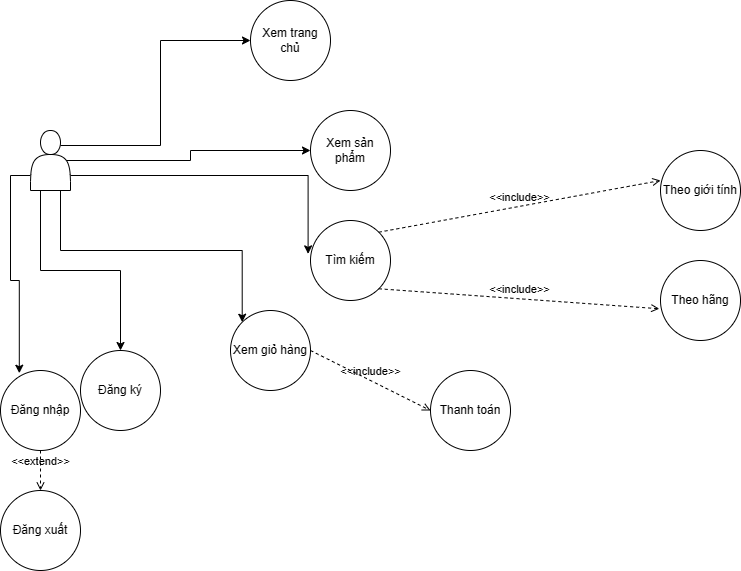

The diagram above was exported from draw.io. Its source (the exported page's mxGraphModel, read from the mxfile embedded in the PNG):
<mxGraphModel dx="1236" dy="541" grid="1" gridSize="10" guides="1" tooltips="1" connect="1" arrows="1" fold="1" page="1" pageScale="1" pageWidth="850" pageHeight="1100" math="0" shadow="0">
  <root>
    <mxCell id="0" />
    <mxCell id="1" parent="0" />
    <mxCell id="m_-1jdt3r5WvDETvB-Ow-11" style="edgeStyle=orthogonalEdgeStyle;rounded=0;orthogonalLoop=1;jettySize=auto;html=1;exitX=0.75;exitY=0.25;exitDx=0;exitDy=0;exitPerimeter=0;entryX=0;entryY=0.5;entryDx=0;entryDy=0;" edge="1" parent="1" source="m_-1jdt3r5WvDETvB-Ow-1" target="m_-1jdt3r5WvDETvB-Ow-3">
      <mxGeometry relative="1" as="geometry" />
    </mxCell>
    <mxCell id="m_-1jdt3r5WvDETvB-Ow-14" style="edgeStyle=orthogonalEdgeStyle;rounded=0;orthogonalLoop=1;jettySize=auto;html=1;exitX=0.9;exitY=0.5;exitDx=0;exitDy=0;exitPerimeter=0;" edge="1" parent="1" source="m_-1jdt3r5WvDETvB-Ow-1" target="m_-1jdt3r5WvDETvB-Ow-6">
      <mxGeometry relative="1" as="geometry" />
    </mxCell>
    <mxCell id="m_-1jdt3r5WvDETvB-Ow-15" style="edgeStyle=orthogonalEdgeStyle;rounded=0;orthogonalLoop=1;jettySize=auto;html=1;exitX=1;exitY=0.75;exitDx=0;exitDy=0;entryX=-0.03;entryY=0.417;entryDx=0;entryDy=0;entryPerimeter=0;" edge="1" parent="1" source="m_-1jdt3r5WvDETvB-Ow-1" target="m_-1jdt3r5WvDETvB-Ow-7">
      <mxGeometry relative="1" as="geometry" />
    </mxCell>
    <mxCell id="m_-1jdt3r5WvDETvB-Ow-16" style="edgeStyle=orthogonalEdgeStyle;rounded=0;orthogonalLoop=1;jettySize=auto;html=1;exitX=0.75;exitY=1;exitDx=0;exitDy=0;entryX=0;entryY=0;entryDx=0;entryDy=0;" edge="1" parent="1" source="m_-1jdt3r5WvDETvB-Ow-1" target="m_-1jdt3r5WvDETvB-Ow-8">
      <mxGeometry relative="1" as="geometry" />
    </mxCell>
    <mxCell id="m_-1jdt3r5WvDETvB-Ow-17" style="edgeStyle=orthogonalEdgeStyle;rounded=0;orthogonalLoop=1;jettySize=auto;html=1;exitX=0;exitY=0.75;exitDx=0;exitDy=0;entryX=0.235;entryY=0.034;entryDx=0;entryDy=0;entryPerimeter=0;" edge="1" parent="1" source="m_-1jdt3r5WvDETvB-Ow-1" target="m_-1jdt3r5WvDETvB-Ow-10">
      <mxGeometry relative="1" as="geometry" />
    </mxCell>
    <mxCell id="m_-1jdt3r5WvDETvB-Ow-18" style="edgeStyle=orthogonalEdgeStyle;rounded=0;orthogonalLoop=1;jettySize=auto;html=1;exitX=0.25;exitY=1;exitDx=0;exitDy=0;" edge="1" parent="1" source="m_-1jdt3r5WvDETvB-Ow-1" target="m_-1jdt3r5WvDETvB-Ow-9">
      <mxGeometry relative="1" as="geometry" />
    </mxCell>
    <mxCell id="m_-1jdt3r5WvDETvB-Ow-1" value="" style="shape=actor;whiteSpace=wrap;html=1;" vertex="1" parent="1">
      <mxGeometry x="40" y="140" width="40" height="60" as="geometry" />
    </mxCell>
    <mxCell id="m_-1jdt3r5WvDETvB-Ow-3" value="Xem trang chủ&lt;br&gt;" style="ellipse;whiteSpace=wrap;html=1;aspect=fixed;" vertex="1" parent="1">
      <mxGeometry x="260" y="10" width="80" height="80" as="geometry" />
    </mxCell>
    <mxCell id="m_-1jdt3r5WvDETvB-Ow-6" value="Xem sản phẩm&lt;br&gt;" style="ellipse;whiteSpace=wrap;html=1;aspect=fixed;" vertex="1" parent="1">
      <mxGeometry x="320" y="120" width="80" height="80" as="geometry" />
    </mxCell>
    <mxCell id="m_-1jdt3r5WvDETvB-Ow-7" value="Tìm kiếm&lt;br&gt;" style="ellipse;whiteSpace=wrap;html=1;aspect=fixed;" vertex="1" parent="1">
      <mxGeometry x="320" y="230" width="80" height="80" as="geometry" />
    </mxCell>
    <mxCell id="m_-1jdt3r5WvDETvB-Ow-8" value="Xem giỏ hàng" style="ellipse;whiteSpace=wrap;html=1;aspect=fixed;" vertex="1" parent="1">
      <mxGeometry x="240" y="320" width="80" height="80" as="geometry" />
    </mxCell>
    <mxCell id="m_-1jdt3r5WvDETvB-Ow-9" value="Đăng ký" style="ellipse;whiteSpace=wrap;html=1;aspect=fixed;" vertex="1" parent="1">
      <mxGeometry x="90" y="360" width="80" height="80" as="geometry" />
    </mxCell>
    <mxCell id="m_-1jdt3r5WvDETvB-Ow-10" value="Đăng nhập" style="ellipse;whiteSpace=wrap;html=1;aspect=fixed;" vertex="1" parent="1">
      <mxGeometry x="10" y="380" width="80" height="80" as="geometry" />
    </mxCell>
    <mxCell id="m_-1jdt3r5WvDETvB-Ow-19" value="Thanh toán" style="ellipse;whiteSpace=wrap;html=1;aspect=fixed;" vertex="1" parent="1">
      <mxGeometry x="440" y="380" width="80" height="80" as="geometry" />
    </mxCell>
    <mxCell id="m_-1jdt3r5WvDETvB-Ow-20" value="Theo hãng&lt;br&gt;" style="ellipse;whiteSpace=wrap;html=1;aspect=fixed;" vertex="1" parent="1">
      <mxGeometry x="670" y="270" width="80" height="80" as="geometry" />
    </mxCell>
    <mxCell id="m_-1jdt3r5WvDETvB-Ow-21" value="Theo giới tính" style="ellipse;whiteSpace=wrap;html=1;aspect=fixed;" vertex="1" parent="1">
      <mxGeometry x="670" y="160" width="80" height="80" as="geometry" />
    </mxCell>
    <mxCell id="m_-1jdt3r5WvDETvB-Ow-22" value="&amp;lt;&amp;lt;include&amp;gt;&amp;gt;" style="html=1;verticalAlign=bottom;labelBackgroundColor=none;endArrow=open;endFill=0;dashed=1;rounded=0;exitX=1;exitY=1;exitDx=0;exitDy=0;entryX=-0.015;entryY=0.603;entryDx=0;entryDy=0;entryPerimeter=0;" edge="1" parent="1" source="m_-1jdt3r5WvDETvB-Ow-7" target="m_-1jdt3r5WvDETvB-Ow-20">
      <mxGeometry width="160" relative="1" as="geometry">
        <mxPoint x="380" y="70" as="sourcePoint" />
        <mxPoint x="540" y="70" as="targetPoint" />
      </mxGeometry>
    </mxCell>
    <mxCell id="m_-1jdt3r5WvDETvB-Ow-23" value="&amp;lt;&amp;lt;include&amp;gt;&amp;gt;" style="html=1;verticalAlign=bottom;labelBackgroundColor=none;endArrow=open;endFill=0;dashed=1;rounded=0;exitX=1;exitY=0;exitDx=0;exitDy=0;entryX=0;entryY=0.375;entryDx=0;entryDy=0;entryPerimeter=0;" edge="1" parent="1" source="m_-1jdt3r5WvDETvB-Ow-7" target="m_-1jdt3r5WvDETvB-Ow-21">
      <mxGeometry width="160" relative="1" as="geometry">
        <mxPoint x="425" y="204" as="sourcePoint" />
        <mxPoint x="686" y="180" as="targetPoint" />
      </mxGeometry>
    </mxCell>
    <mxCell id="m_-1jdt3r5WvDETvB-Ow-24" value="&amp;lt;&amp;lt;include&amp;gt;&amp;gt;" style="html=1;verticalAlign=bottom;labelBackgroundColor=none;endArrow=open;endFill=0;dashed=1;rounded=0;exitX=1;exitY=0.5;exitDx=0;exitDy=0;entryX=0;entryY=0.5;entryDx=0;entryDy=0;" edge="1" parent="1" source="m_-1jdt3r5WvDETvB-Ow-8" target="m_-1jdt3r5WvDETvB-Ow-19">
      <mxGeometry width="160" relative="1" as="geometry">
        <mxPoint x="390" y="348" as="sourcePoint" />
        <mxPoint x="640" y="380" as="targetPoint" />
      </mxGeometry>
    </mxCell>
    <mxCell id="m_-1jdt3r5WvDETvB-Ow-25" value="Đăng xuất" style="ellipse;whiteSpace=wrap;html=1;aspect=fixed;" vertex="1" parent="1">
      <mxGeometry x="10" y="500" width="80" height="80" as="geometry" />
    </mxCell>
    <mxCell id="m_-1jdt3r5WvDETvB-Ow-26" value="&amp;lt;&amp;lt;extend&amp;gt;&amp;gt;" style="html=1;verticalAlign=bottom;labelBackgroundColor=none;endArrow=open;endFill=0;dashed=1;rounded=0;exitX=0.5;exitY=1;exitDx=0;exitDy=0;entryX=0.5;entryY=0;entryDx=0;entryDy=0;" edge="1" parent="1" source="m_-1jdt3r5WvDETvB-Ow-10" target="m_-1jdt3r5WvDETvB-Ow-25">
      <mxGeometry width="160" relative="1" as="geometry">
        <mxPoint x="180" y="520" as="sourcePoint" />
        <mxPoint x="340" y="520" as="targetPoint" />
      </mxGeometry>
    </mxCell>
  </root>
</mxGraphModel>